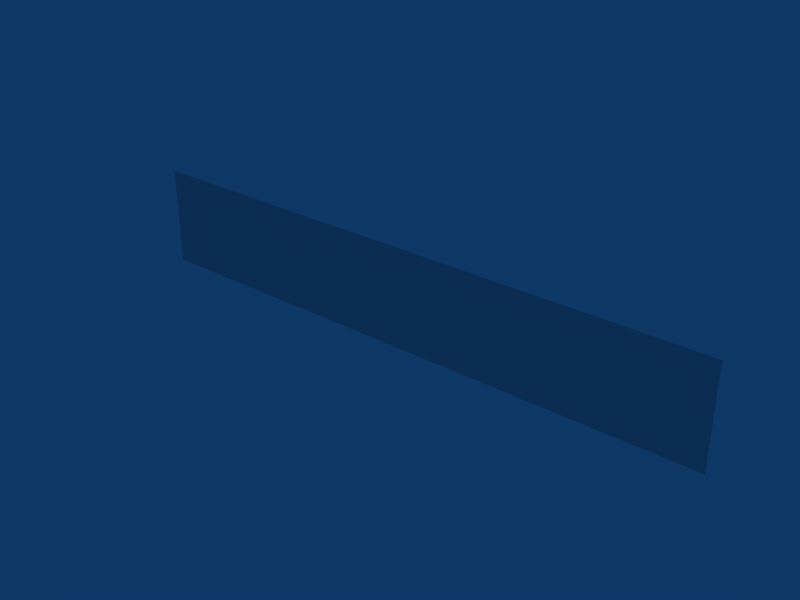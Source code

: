# Source: wallDecor_backDoor4x24.blend  (saved by Blender 2.49.2; exported with 4.5.12 LTS)
import bpy
from mathutils import Matrix  # noqa: F401  (used for matrix-valued properties, if any)

bpy.ops.wm.read_factory_settings(use_empty=True)
scene = bpy.context.scene
scene.name = 'Scene'

# ---- collections
col_collection_1 = bpy.data.collections.new('Collection 1'); scene.collection.children.link(col_collection_1)

# ---- materials (node trees are filled in below, after node groups)
mat_normal = bpy.data.materials.new('normal')
mat_normal.alpha_threshold = 0.0
mat_normal.roughness = 0.5
mat_normal.line_color = (0.0, 0.0, 0.0, 1.0)

# ---- material node trees

# ---- world
world_world = bpy.data.worlds.new('World'); scene.world = world_world
world_world.color = (0.05656, 0.2208, 0.4)
world_world.use_sun_shadow = False
world_world.sun_shadow_jitter_overblur = 0.0
world_world.cycles.sampling_method = 'MANUAL'
world_world.cycles.sample_map_resolution = 256

# ---- meshes
me_doorback2 = bpy.data.meshes.new('doorBack2')
me_doorback2.from_pydata([(12.09, 1.952, -0.007631), (12.09, 1.952, 3.992), (8.099, 1.952, -0.007631), (8.099, 1.952, 3.992), (4.088, 1.952, -0.007631), (4.088, 1.952, 3.992), (-3.92, 1.952, -0.007631), (0.07579, 1.952, -0.007631), (0.07579, 1.952, 3.992), (-3.92, 1.952, 3.992), (-11.91, 1.952, -0.007631), (-7.915, 1.952, -0.007631), (-7.915, 1.952, 3.992), (-11.91, 1.952, 3.992)], [], [(0, 1, 3, 2), (2, 3, 5, 4), (4, 5, 8, 7), (7, 8, 9, 6), (6, 9, 12, 11), (11, 12, 13, 10)])
_uv = me_doorback2.uv_layers.new(name='UVTex')
_uv.uv.foreach_set('vector', [0.2502, 0.000134, 0.2502, 0.1253, 0.1251, 0.1253, 0.1251, 0.000134, 0.2502, 0.000134, 0.2502, 0.1253, 0.1251, 0.1253, 0.1251, 0.000134, 0.2502, 0.000134, 0.2502, 0.1253, 0.1251, 0.1253, 0.1251, 0.000134, 0.2502, 0.000134, 0.2502, 0.1253, 0.1251, 0.1253, 0.1251, 0.000134, 0.2502, 0.000134, 0.2502, 0.1253, 0.1251, 0.1253, 0.1251, 0.000134, 0.2502, 0.000134, 0.2502, 0.1253, 0.1251, 0.1253, 0.1251, 0.000134])
me_doorback2.materials.append(mat_normal)
me_doorback2.materials.append(None)
me_doorback2.use_remesh_preserve_volume = False
me_doorback2.use_remesh_preserve_attributes = False
me_doorback2.use_mirror_vertex_groups = False
me_doorback2.update()

# ---- objects
ob_decormesh = bpy.data.objects.new('decorMesh', me_doorback2)

# ---- transforms, parenting, visibility, modifiers, constraints
ob_decormesh.location = (0.0, 0.0, 0.0)
ob_decormesh.lock_rotations_4d = False
ob_decormesh.empty_display_type = 'ARROWS'
ob_decormesh.lineart.crease_threshold = 0.0

# ---- collection membership
col_collection_1.objects.link(ob_decormesh)

# ---- scene / render settings (as saved in the file)
scene.frame_start = 1; scene.frame_end = 250; scene.frame_set(9)
scene.render.engine = 'BLENDER_EEVEE_NEXT'
scene.render.image_settings.file_format = 'JPEG'
scene.render.image_settings.color_mode = 'RGB'
scene.render.image_settings.compression = 90
scene.render.resolution_x = 800
scene.render.resolution_y = 600
scene.render.pixel_aspect_x = 100.0
scene.render.pixel_aspect_y = 100.0
scene.render.fps = 25
scene.render.dither_intensity = 0.0
scene.render.use_compositing = False
scene.render.use_sequencer = False
scene.render.bake_margin = 2
scene.render.bake_bias = 0.0
scene.render.use_stamp_time = False
scene.render.use_stamp_date = False
scene.render.use_stamp_frame = False
scene.render.use_stamp_camera = False
scene.render.use_stamp_scene = False
scene.render.use_stamp_filename = False
scene.render.use_stamp_render_time = False
scene.render.stamp_font_size = 0
scene.cycles.use_denoising = False
scene.cycles.samples = 10
scene.cycles.sampling_pattern = 'TABULATED_SOBOL'
scene.cycles.light_sampling_threshold = 0.0
scene.cycles.use_adaptive_sampling = False
scene.cycles.use_light_tree = False
scene.cycles.blur_glossy = 0.0
scene.cycles.volume_bounces = 1
scene.cycles.pixel_filter_type = 'GAUSSIAN'
scene.cycles.sample_clamp_indirect = 0.0
scene.view_settings.view_transform = 'Raw'
bpy.context.view_layer.update()

# ---- added for rendering (the .blend has no active camera): camera
cam_auto = bpy.data.cameras.new('AutoCamera')
cam_auto.lens = 50.0
cam_auto.sensor_width = 36.0
cam_auto.clip_end = 1000.0
ob_auto_camera = bpy.data.objects.new('AutoCamera', cam_auto)
scene.collection.objects.link(ob_auto_camera)
ob_auto_camera.location = (22.6036, -25.0617, 20.0017)
ob_auto_camera.rotation_euler = (1.09748, -7.21219e-08, 0.694738)
scene.camera = ob_auto_camera
bpy.context.view_layer.update()
